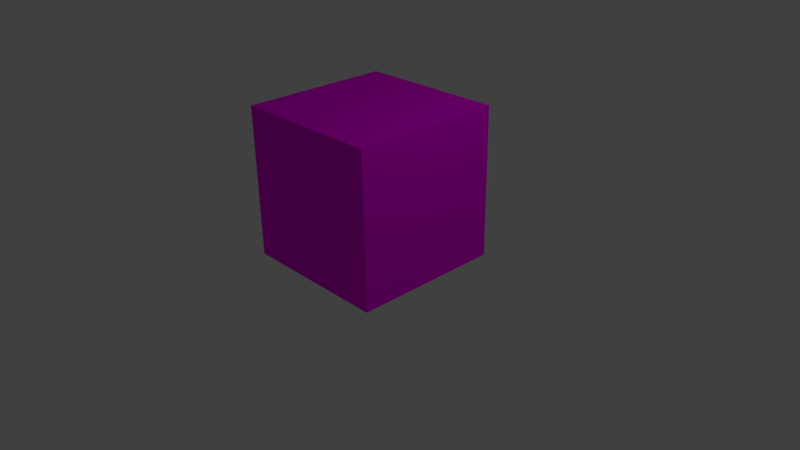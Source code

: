 # Source: path_control.blend  (saved by Blender 2.79.5; exported with 4.5.12 LTS)
import bpy
from mathutils import Matrix  # noqa: F401  (used for matrix-valued properties, if any)

bpy.ops.wm.read_factory_settings(use_empty=True)
scene = bpy.context.scene
scene.name = 'Scene'

# ---- collections
col_collection_1 = bpy.data.collections.new('Collection 1'); scene.collection.children.link(col_collection_1)

# ---- images (referenced by path relative to the original .blend; pixels are not part of the script)
import os
ASSET_DIR = os.environ.get("B2B_ASSET_DIR", "")  # directory of the original .blend (textures are referenced by path, not embedded)
HERE = os.path.dirname(os.path.abspath(__file__))  # packed textures are extracted next to this script under _unpacked/

def load_image(name, relpath, width, height, colorspace="sRGB"):
    """Load a texture the original file referenced (path relative to the .blend, or extracted next to this script)."""
    p = next((c for c in (os.path.join(HERE, relpath), os.path.join(ASSET_DIR, relpath)) if relpath and os.path.exists(c)), "")
    if p:
        img = bpy.data.images.load(p, check_existing=True)
        img.name = name
    else:  # same state as the original file: an image datablock whose file is absent (Cycles renders it pink)
        img = bpy.data.images.new(name, width, height)
        img.source = "FILE"
        img.filepath = "//" + (relpath or name)
    img.colorspace_settings.name = colorspace
    return img
img_skin_tone_pallet_bmp = load_image('Skin tone pallet.bmp', 'Skin tone pallet.bmp', 1024, 1024, 'sRGB')
img_skin_tone_pallet_bmp_001 = load_image('Skin tone pallet.bmp.001', 'Skin tone pallet.bmp', 1024, 1024, 'sRGB')
img_lotus_jpg = load_image('lotus.jpg', 'lotus.jpg', 1024, 1024, 'sRGB')

# ---- materials (node trees are filled in below, after node groups)
mat_material = bpy.data.materials.new('Material')
mat_material.alpha_threshold = 0.0
mat_material.roughness = 0.5
mat_material.line_color = (0.0, 0.0, 0.0, 1.0)

# ---- material node trees
mat_material.use_nodes = True; mat_material.node_tree.nodes.clear()
_N = mat_material.node_tree.nodes; _L = mat_material.node_tree.links
n0 = _N.new('ShaderNodeOutputMaterial'); n0.name = 'Material Output'; n0.location = (300, 300)
n1 = _N.new('ShaderNodeBsdfDiffuse'); n1.name = 'Diffuse BSDF'; n1.location = (10, 300)
n2 = _N.new('ShaderNodeMapping'); n2.name = 'Mapping'; n2.location = (-490, 382)
n3 = _N.new('ShaderNodeTexCoord'); n3.name = 'Texture Coordinate'; n3.location = (-690, 364)
n4 = _N.new('ShaderNodeMapping'); n4.name = 'Mapping.001'; n4.location = (-498, 54)
n5 = _N.new('ShaderNodeTexCoord'); n5.name = 'Texture Coordinate.001'; n5.location = (-698, 37)
n6 = _N.new('ShaderNodeTexImage'); n6.name = 'Image Texture'; n6.location = (-190, 352)
n6.width = 140
n6.image = img_skin_tone_pallet_bmp
n7 = _N.new('ShaderNodeTexImage'); n7.name = 'Image Texture.001'; n7.location = (-198, 25)
n7.width = 302
n7.image = img_skin_tone_pallet_bmp_001
n8 = _N.new('ShaderNodeTexImage'); n8.name = 'Image Texture.002'; n8.location = (507, 1)
n8.width = 140
n8.image = img_lotus_jpg
_L.new(n1.outputs[0], n0.inputs[0])
_L.new(n6.outputs[0], n1.inputs[0])
_L.new(n2.outputs[0], n6.inputs[0])
_L.new(n3.outputs[2], n2.inputs[0])
_L.new(n4.outputs[0], n7.inputs[0])
_L.new(n5.outputs[2], n4.inputs[0])
n0.is_active_output = True

# ---- world
world_world = bpy.data.worlds.new('World'); scene.world = world_world
world_world.color = (0.05088, 0.05088, 0.05088)
world_world.use_sun_shadow = False
world_world.sun_shadow_jitter_overblur = 0.0

# ---- cameras
cam_camera = bpy.data.cameras.new('Camera')
cam_camera.clip_end = 200.0
cam_camera.lens = 35.0
cam_camera.sensor_width = 32.0
cam_camera.sensor_height = 18.0
cam_camera.ortho_scale = 7.314
cam_camera.dof.focus_distance = 0.0

# ---- lights
light_lamp = bpy.data.lights.new('Lamp', 'POINT')
light_lamp.transmission_factor = 0.0
light_lamp.cutoff_distance = 30.0
light_lamp.energy = 100.0
light_lamp.shadow_buffer_clip_start = 1.001
light_lamp.shadow_soft_size = 0.1
light_lamp.shadow_maximum_resolution = 0.006
light_lamp.use_absolute_resolution = True

# ---- meshes
me_cube = bpy.data.meshes.new('Cube')
me_cube.from_pydata([(1.0, 1.0, 0.0), (1.0, -1.0, 0.0), (-1.0, -1.0, 0.0), (-1.0, 1.0, 0.0), (1.0, 1.0, 2.0), (1.0, -1.0, 2.0), (-1.0, -1.0, 2.0), (-1.0, 1.0, 2.0)], [], [(0, 1, 2, 3), (4, 7, 6, 5), (0, 4, 5, 1), (1, 5, 6, 2), (2, 6, 7, 3), (4, 0, 3, 7)])
me_cube.materials.append(mat_material)
me_cube.use_remesh_preserve_volume = False
me_cube.use_remesh_preserve_attributes = False
me_cube.use_mirror_vertex_groups = False
me_cube.update()

# ---- objects
ob_cube = bpy.data.objects.new('Cube', me_cube)
ob_lamp = bpy.data.objects.new('Lamp', light_lamp)
ob_camera = bpy.data.objects.new('Camera', cam_camera)

# ---- transforms, parenting, visibility, modifiers, constraints
ob_cube.location = (0.0, 0.0, 0.0)
ob_cube.lock_rotations_4d = False
ob_cube.empty_display_type = 'ARROWS'
ob_cube.lineart.crease_threshold = 0.0
ob_lamp.location = (4.076, 1.005, 5.904)
ob_lamp.rotation_euler = (0.6503, 0.05522, 1.866)
ob_lamp.lock_rotations_4d = False
ob_lamp.empty_display_type = 'ARROWS'
ob_lamp.color = (0.0, 0.0, 0.0, 0.0)
ob_lamp.lineart.crease_threshold = 0.0
ob_camera.location = (7.481, -6.508, 5.344)
ob_camera.rotation_euler = (1.109, 0.01082, 0.8149)
ob_camera.lock_rotations_4d = False
ob_camera.empty_display_type = 'ARROWS'
ob_camera.color = (0.0, 0.0, 0.0, 0.0)
ob_camera.display_type = 'WIRE'
ob_camera.lineart.crease_threshold = 0.0

# ---- collection membership
col_collection_1.objects.link(ob_cube)
col_collection_1.objects.link(ob_lamp)
col_collection_1.objects.link(ob_camera)

# ---- scene / render settings (as saved in the file)
scene.camera = ob_camera
scene.frame_start = 1; scene.frame_end = 250; scene.frame_set(1)
scene.render.engine = 'CYCLES'
scene.render.resolution_percentage = 50
scene.render.dither_intensity = 0.0
scene.cycles.use_denoising = False
scene.cycles.samples = 16384
scene.cycles.sampling_pattern = 'TABULATED_SOBOL'
scene.cycles.use_adaptive_sampling = False
scene.cycles.use_light_tree = False
scene.cycles.sample_clamp_indirect = 1.0
scene.cycles.debug_use_hair_bvh = False
scene.view_settings.view_transform = 'Standard'
bpy.context.view_layer.update()
